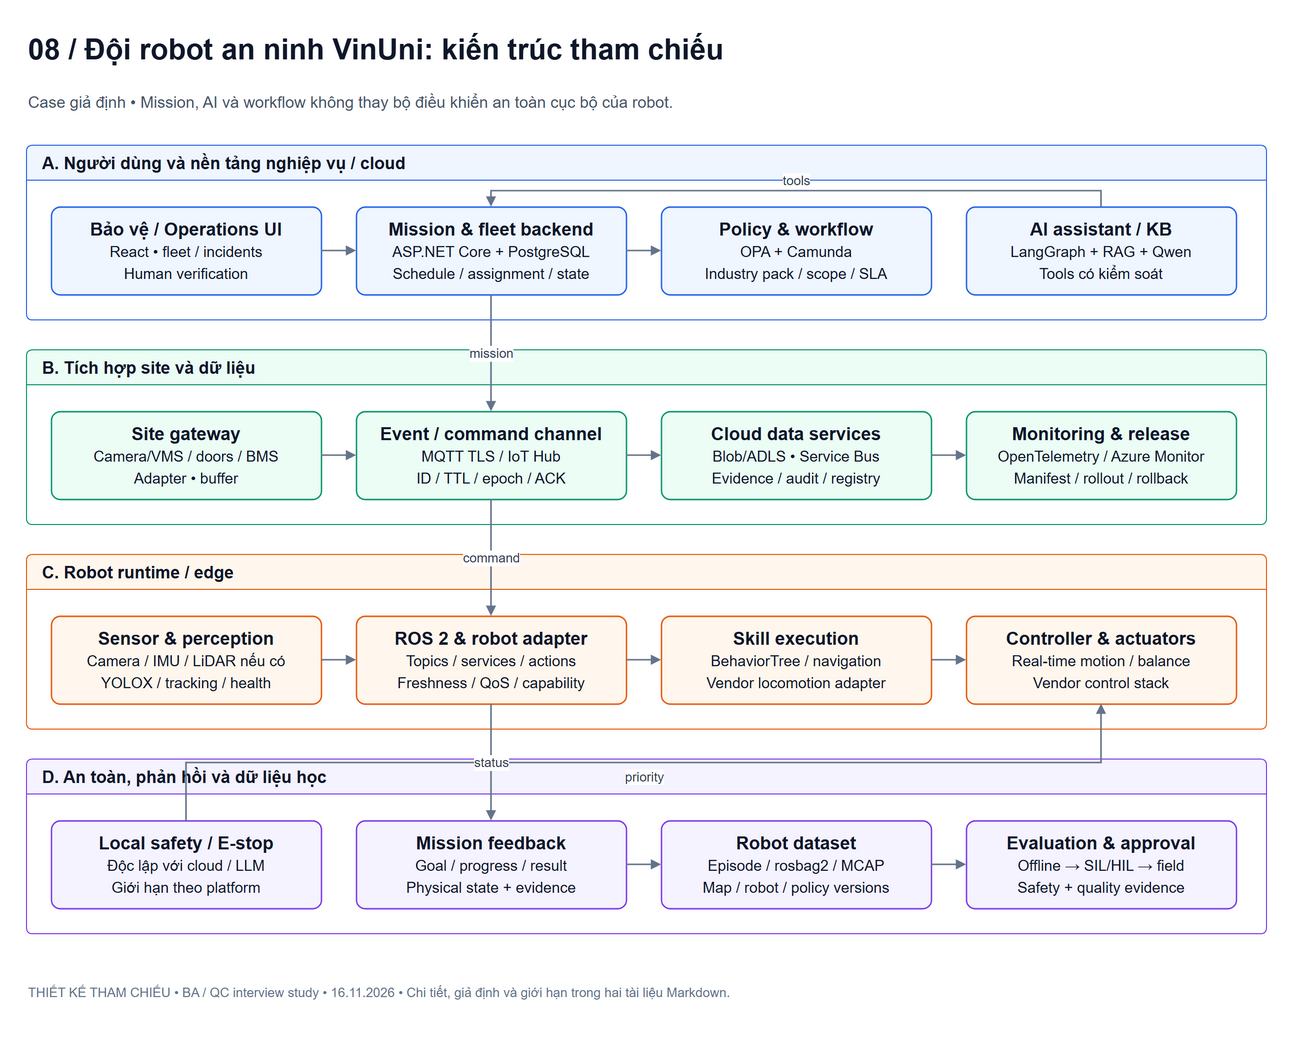

The diagram above was exported from draw.io. Its source (the exported page's mxGraphModel, read from the mxfile embedded in the PNG):
<mxGraphModel dx="1400" dy="1000" grid="1" gridSize="10" guides="1" tooltips="1" connect="1" arrows="1" fold="1" page="0" pageScale="1" pageWidth="1400" pageHeight="1100" math="0" shadow="0" background="#ffffff" adaptiveColors="none">
  <root>
    <mxCell id="0" />
    <mxCell id="1" parent="0" />
    <mxCell id="title" value="08 / Đội robot an ninh VinUni: kiến trúc tham chiếu" style="text;html=1;align=left;verticalAlign=middle;fontFamily=Arial;fontSize=29;fontStyle=1;fontColor=#0f172a;" vertex="1" parent="1">
      <mxGeometry as="geometry" x="20" y="10" width="1240" height="48" />
    </mxCell>
    <mxCell id="subtitle" value="Case giả định • Mission, AI và workflow không thay bộ điều khiển an toàn cục bộ của robot." style="text;html=1;align=left;verticalAlign=middle;fontFamily=Arial;fontSize=16;fontColor=#475569;whiteSpace=wrap;" vertex="1" parent="1">
      <mxGeometry as="geometry" x="20" y="66" width="1240" height="42" />
    </mxCell>
    <mxCell id="lane0" value="A. Người dùng và nền tảng nghiệp vụ / cloud" style="swimlane;startSize=35;html=1;horizontal=1;rounded=1;arcSize=6;fontFamily=Arial;fontSize=17;fontStyle=1;align=left;spacingLeft=14;fillColor=#eff6ff;swimlaneFillColor=#ffffff;strokeColor=#2563eb;fontColor=#0f172a;" vertex="1" parent="1">
      <mxGeometry as="geometry" x="20" y="130" width="1240" height="175" />
    </mxCell>
    <mxCell id="ops" value="&lt;b&gt;Bảo vệ / Operations UI&lt;/b&gt;&lt;br&gt;&lt;font style=&quot;font-size:15px&quot;&gt;React • fleet / incidents&lt;br&gt;Human verification&lt;/font&gt;" style="rounded=1;arcSize=10;whiteSpace=wrap;html=1;fontFamily=Arial;fontSize=18;fontColor=#0f172a;fillColor=#eff6ff;strokeColor=#2563eb;strokeWidth=1.4;spacing=10;align=center;verticalAlign=middle;" vertex="1" parent="lane0">
      <mxGeometry as="geometry" x="25" y="62" width="270" height="88" />
    </mxCell>
    <mxCell id="mission" value="&lt;b&gt;Mission &amp; fleet backend&lt;/b&gt;&lt;br&gt;&lt;font style=&quot;font-size:15px&quot;&gt;ASP.NET Core + PostgreSQL&lt;br&gt;Schedule / assignment / state&lt;/font&gt;" style="rounded=1;arcSize=10;whiteSpace=wrap;html=1;fontFamily=Arial;fontSize=18;fontColor=#0f172a;fillColor=#eff6ff;strokeColor=#2563eb;strokeWidth=1.4;spacing=10;align=center;verticalAlign=middle;" vertex="1" parent="lane0">
      <mxGeometry as="geometry" x="330" y="62" width="270" height="88" />
    </mxCell>
    <mxCell id="workflow" value="&lt;b&gt;Policy &amp; workflow&lt;/b&gt;&lt;br&gt;&lt;font style=&quot;font-size:15px&quot;&gt;OPA + Camunda&lt;br&gt;Industry pack / scope / SLA&lt;/font&gt;" style="rounded=1;arcSize=10;whiteSpace=wrap;html=1;fontFamily=Arial;fontSize=18;fontColor=#0f172a;fillColor=#eff6ff;strokeColor=#2563eb;strokeWidth=1.4;spacing=10;align=center;verticalAlign=middle;" vertex="1" parent="lane0">
      <mxGeometry as="geometry" x="635" y="62" width="270" height="88" />
    </mxCell>
    <mxCell id="assistant" value="&lt;b&gt;AI assistant / KB&lt;/b&gt;&lt;br&gt;&lt;font style=&quot;font-size:15px&quot;&gt;LangGraph + RAG + Qwen&lt;br&gt;Tools có kiểm soát&lt;/font&gt;" style="rounded=1;arcSize=10;whiteSpace=wrap;html=1;fontFamily=Arial;fontSize=18;fontColor=#0f172a;fillColor=#eff6ff;strokeColor=#2563eb;strokeWidth=1.4;spacing=10;align=center;verticalAlign=middle;" vertex="1" parent="lane0">
      <mxGeometry as="geometry" x="940" y="62" width="270" height="88" />
    </mxCell>
    <mxCell id="lane1" value="B. Tích hợp site và dữ liệu" style="swimlane;startSize=35;html=1;horizontal=1;rounded=1;arcSize=6;fontFamily=Arial;fontSize=17;fontStyle=1;align=left;spacingLeft=14;fillColor=#ecfdf5;swimlaneFillColor=#ffffff;strokeColor=#059669;fontColor=#0f172a;" vertex="1" parent="1">
      <mxGeometry as="geometry" x="20" y="335" width="1240" height="175" />
    </mxCell>
    <mxCell id="site" value="&lt;b&gt;Site gateway&lt;/b&gt;&lt;br&gt;&lt;font style=&quot;font-size:15px&quot;&gt;Camera/VMS / doors / BMS&lt;br&gt;Adapter • buffer&lt;/font&gt;" style="rounded=1;arcSize=10;whiteSpace=wrap;html=1;fontFamily=Arial;fontSize=18;fontColor=#0f172a;fillColor=#ecfdf5;strokeColor=#059669;strokeWidth=1.4;spacing=10;align=center;verticalAlign=middle;" vertex="1" parent="lane1">
      <mxGeometry as="geometry" x="25" y="62" width="270" height="88" />
    </mxCell>
    <mxCell id="bus" value="&lt;b&gt;Event / command channel&lt;/b&gt;&lt;br&gt;&lt;font style=&quot;font-size:15px&quot;&gt;MQTT TLS / IoT Hub&lt;br&gt;ID / TTL / epoch / ACK&lt;/font&gt;" style="rounded=1;arcSize=10;whiteSpace=wrap;html=1;fontFamily=Arial;fontSize=18;fontColor=#0f172a;fillColor=#ecfdf5;strokeColor=#059669;strokeWidth=1.4;spacing=10;align=center;verticalAlign=middle;" vertex="1" parent="lane1">
      <mxGeometry as="geometry" x="330" y="62" width="270" height="88" />
    </mxCell>
    <mxCell id="cloud" value="&lt;b&gt;Cloud data services&lt;/b&gt;&lt;br&gt;&lt;font style=&quot;font-size:15px&quot;&gt;Blob/ADLS • Service Bus&lt;br&gt;Evidence / audit / registry&lt;/font&gt;" style="rounded=1;arcSize=10;whiteSpace=wrap;html=1;fontFamily=Arial;fontSize=18;fontColor=#0f172a;fillColor=#ecfdf5;strokeColor=#059669;strokeWidth=1.4;spacing=10;align=center;verticalAlign=middle;" vertex="1" parent="lane1">
      <mxGeometry as="geometry" x="635" y="62" width="270" height="88" />
    </mxCell>
    <mxCell id="observ" value="&lt;b&gt;Monitoring &amp; release&lt;/b&gt;&lt;br&gt;&lt;font style=&quot;font-size:15px&quot;&gt;OpenTelemetry / Azure Monitor&lt;br&gt;Manifest / rollout / rollback&lt;/font&gt;" style="rounded=1;arcSize=10;whiteSpace=wrap;html=1;fontFamily=Arial;fontSize=18;fontColor=#0f172a;fillColor=#ecfdf5;strokeColor=#059669;strokeWidth=1.4;spacing=10;align=center;verticalAlign=middle;" vertex="1" parent="lane1">
      <mxGeometry as="geometry" x="940" y="62" width="270" height="88" />
    </mxCell>
    <mxCell id="lane2" value="C. Robot runtime / edge" style="swimlane;startSize=35;html=1;horizontal=1;rounded=1;arcSize=6;fontFamily=Arial;fontSize=17;fontStyle=1;align=left;spacingLeft=14;fillColor=#fff7ed;swimlaneFillColor=#ffffff;strokeColor=#ea580c;fontColor=#0f172a;" vertex="1" parent="1">
      <mxGeometry as="geometry" x="20" y="540" width="1240" height="175" />
    </mxCell>
    <mxCell id="sensor" value="&lt;b&gt;Sensor &amp; perception&lt;/b&gt;&lt;br&gt;&lt;font style=&quot;font-size:15px&quot;&gt;Camera / IMU / LiDAR nếu có&lt;br&gt;YOLOX / tracking / health&lt;/font&gt;" style="rounded=1;arcSize=10;whiteSpace=wrap;html=1;fontFamily=Arial;fontSize=18;fontColor=#0f172a;fillColor=#fff7ed;strokeColor=#ea580c;strokeWidth=1.4;spacing=10;align=center;verticalAlign=middle;" vertex="1" parent="lane2">
      <mxGeometry as="geometry" x="25" y="62" width="270" height="88" />
    </mxCell>
    <mxCell id="ros" value="&lt;b&gt;ROS 2 &amp; robot adapter&lt;/b&gt;&lt;br&gt;&lt;font style=&quot;font-size:15px&quot;&gt;Topics / services / actions&lt;br&gt;Freshness / QoS / capability&lt;/font&gt;" style="rounded=1;arcSize=10;whiteSpace=wrap;html=1;fontFamily=Arial;fontSize=18;fontColor=#0f172a;fillColor=#fff7ed;strokeColor=#ea580c;strokeWidth=1.4;spacing=10;align=center;verticalAlign=middle;" vertex="1" parent="lane2">
      <mxGeometry as="geometry" x="330" y="62" width="270" height="88" />
    </mxCell>
    <mxCell id="skill" value="&lt;b&gt;Skill execution&lt;/b&gt;&lt;br&gt;&lt;font style=&quot;font-size:15px&quot;&gt;BehaviorTree / navigation&lt;br&gt;Vendor locomotion adapter&lt;/font&gt;" style="rounded=1;arcSize=10;whiteSpace=wrap;html=1;fontFamily=Arial;fontSize=18;fontColor=#0f172a;fillColor=#fff7ed;strokeColor=#ea580c;strokeWidth=1.4;spacing=10;align=center;verticalAlign=middle;" vertex="1" parent="lane2">
      <mxGeometry as="geometry" x="635" y="62" width="270" height="88" />
    </mxCell>
    <mxCell id="control" value="&lt;b&gt;Controller &amp; actuators&lt;/b&gt;&lt;br&gt;&lt;font style=&quot;font-size:15px&quot;&gt;Real-time motion / balance&lt;br&gt;Vendor control stack&lt;/font&gt;" style="rounded=1;arcSize=10;whiteSpace=wrap;html=1;fontFamily=Arial;fontSize=18;fontColor=#0f172a;fillColor=#fff7ed;strokeColor=#ea580c;strokeWidth=1.4;spacing=10;align=center;verticalAlign=middle;" vertex="1" parent="lane2">
      <mxGeometry as="geometry" x="940" y="62" width="270" height="88" />
    </mxCell>
    <mxCell id="lane3" value="D. An toàn, phản hồi và dữ liệu học" style="swimlane;startSize=35;html=1;horizontal=1;rounded=1;arcSize=6;fontFamily=Arial;fontSize=17;fontStyle=1;align=left;spacingLeft=14;fillColor=#f5f3ff;swimlaneFillColor=#ffffff;strokeColor=#7c3aed;fontColor=#0f172a;" vertex="1" parent="1">
      <mxGeometry as="geometry" x="20" y="745" width="1240" height="175" />
    </mxCell>
    <mxCell id="safety" value="&lt;b&gt;Local safety / E-stop&lt;/b&gt;&lt;br&gt;&lt;font style=&quot;font-size:15px&quot;&gt;Độc lập với cloud / LLM&lt;br&gt;Giới hạn theo platform&lt;/font&gt;" style="rounded=1;arcSize=10;whiteSpace=wrap;html=1;fontFamily=Arial;fontSize=18;fontColor=#0f172a;fillColor=#f5f3ff;strokeColor=#7c3aed;strokeWidth=1.4;spacing=10;align=center;verticalAlign=middle;" vertex="1" parent="lane3">
      <mxGeometry as="geometry" x="25" y="62" width="270" height="88" />
    </mxCell>
    <mxCell id="feedback" value="&lt;b&gt;Mission feedback&lt;/b&gt;&lt;br&gt;&lt;font style=&quot;font-size:15px&quot;&gt;Goal / progress / result&lt;br&gt;Physical state + evidence&lt;/font&gt;" style="rounded=1;arcSize=10;whiteSpace=wrap;html=1;fontFamily=Arial;fontSize=18;fontColor=#0f172a;fillColor=#f5f3ff;strokeColor=#7c3aed;strokeWidth=1.4;spacing=10;align=center;verticalAlign=middle;" vertex="1" parent="lane3">
      <mxGeometry as="geometry" x="330" y="62" width="270" height="88" />
    </mxCell>
    <mxCell id="data" value="&lt;b&gt;Robot dataset&lt;/b&gt;&lt;br&gt;&lt;font style=&quot;font-size:15px&quot;&gt;Episode / rosbag2 / MCAP&lt;br&gt;Map / robot / policy versions&lt;/font&gt;" style="rounded=1;arcSize=10;whiteSpace=wrap;html=1;fontFamily=Arial;fontSize=18;fontColor=#0f172a;fillColor=#f5f3ff;strokeColor=#7c3aed;strokeWidth=1.4;spacing=10;align=center;verticalAlign=middle;" vertex="1" parent="lane3">
      <mxGeometry as="geometry" x="635" y="62" width="270" height="88" />
    </mxCell>
    <mxCell id="eval" value="&lt;b&gt;Evaluation &amp; approval&lt;/b&gt;&lt;br&gt;&lt;font style=&quot;font-size:15px&quot;&gt;Offline → SIL/HIL → field&lt;br&gt;Safety + quality evidence&lt;/font&gt;" style="rounded=1;arcSize=10;whiteSpace=wrap;html=1;fontFamily=Arial;fontSize=18;fontColor=#0f172a;fillColor=#f5f3ff;strokeColor=#7c3aed;strokeWidth=1.4;spacing=10;align=center;verticalAlign=middle;" vertex="1" parent="lane3">
      <mxGeometry as="geometry" x="940" y="62" width="270" height="88" />
    </mxCell>
    <mxCell id="e0" value="" style="endArrow=block;endFill=1;strokeWidth=1.6;strokeColor=#64748b;fontFamily=Arial;fontSize=13;fontColor=#334155;labelBackgroundColor=#ffffff;jettySize=auto;edgeStyle=orthogonalEdgeStyle;rounded=0;orthogonalLoop=1;html=1;" edge="1" source="ops" target="mission" parent="lane0">
      <mxGeometry as="geometry" relative="1" />
    </mxCell>
    <mxCell id="e1" value="" style="endArrow=block;endFill=1;strokeWidth=1.6;strokeColor=#64748b;fontFamily=Arial;fontSize=13;fontColor=#334155;labelBackgroundColor=#ffffff;jettySize=auto;edgeStyle=orthogonalEdgeStyle;rounded=0;orthogonalLoop=1;html=1;" edge="1" source="mission" target="workflow" parent="lane0">
      <mxGeometry as="geometry" relative="1" />
    </mxCell>
    <mxCell id="e3" value="" style="endArrow=block;endFill=1;strokeWidth=1.6;strokeColor=#64748b;fontFamily=Arial;fontSize=13;fontColor=#334155;labelBackgroundColor=#ffffff;jettySize=auto;edgeStyle=orthogonalEdgeStyle;rounded=0;orthogonalLoop=1;html=1;" edge="1" source="site" target="bus" parent="lane1">
      <mxGeometry as="geometry" relative="1" />
    </mxCell>
    <mxCell id="e4" value="" style="endArrow=block;endFill=1;strokeWidth=1.6;strokeColor=#64748b;fontFamily=Arial;fontSize=13;fontColor=#334155;labelBackgroundColor=#ffffff;jettySize=auto;edgeStyle=orthogonalEdgeStyle;rounded=0;orthogonalLoop=1;html=1;" edge="1" source="bus" target="cloud" parent="lane1">
      <mxGeometry as="geometry" relative="1" />
    </mxCell>
    <mxCell id="e5" value="" style="endArrow=block;endFill=1;strokeWidth=1.6;strokeColor=#64748b;fontFamily=Arial;fontSize=13;fontColor=#334155;labelBackgroundColor=#ffffff;jettySize=auto;edgeStyle=orthogonalEdgeStyle;rounded=0;orthogonalLoop=1;html=1;" edge="1" source="cloud" target="observ" parent="lane1">
      <mxGeometry as="geometry" relative="1" />
    </mxCell>
    <mxCell id="e6" value="mission" style="endArrow=block;endFill=1;strokeWidth=1.6;strokeColor=#64748b;fontFamily=Arial;fontSize=13;fontColor=#334155;labelBackgroundColor=#ffffff;labelPlacement=auto;jettySize=auto;edgeStyle=orthogonalEdgeStyle;rounded=0;orthogonalLoop=1;html=1;" edge="1" source="mission" target="bus" parent="1">
      <mxGeometry as="geometry" relative="1" />
    </mxCell>
    <mxCell id="e7" value="command" style="endArrow=block;endFill=1;strokeWidth=1.6;strokeColor=#64748b;fontFamily=Arial;fontSize=13;fontColor=#334155;labelBackgroundColor=#ffffff;labelPlacement=auto;jettySize=auto;edgeStyle=orthogonalEdgeStyle;rounded=0;orthogonalLoop=1;html=1;" edge="1" source="bus" target="ros" parent="1">
      <mxGeometry as="geometry" relative="1" />
    </mxCell>
    <mxCell id="e8" value="" style="endArrow=block;endFill=1;strokeWidth=1.6;strokeColor=#64748b;fontFamily=Arial;fontSize=13;fontColor=#334155;labelBackgroundColor=#ffffff;jettySize=auto;edgeStyle=orthogonalEdgeStyle;rounded=0;orthogonalLoop=1;html=1;" edge="1" source="sensor" target="ros" parent="lane2">
      <mxGeometry as="geometry" relative="1" />
    </mxCell>
    <mxCell id="e9" value="" style="endArrow=block;endFill=1;strokeWidth=1.6;strokeColor=#64748b;fontFamily=Arial;fontSize=13;fontColor=#334155;labelBackgroundColor=#ffffff;jettySize=auto;edgeStyle=orthogonalEdgeStyle;rounded=0;orthogonalLoop=1;html=1;" edge="1" source="ros" target="skill" parent="lane2">
      <mxGeometry as="geometry" relative="1" />
    </mxCell>
    <mxCell id="e10" value="" style="endArrow=block;endFill=1;strokeWidth=1.6;strokeColor=#64748b;fontFamily=Arial;fontSize=13;fontColor=#334155;labelBackgroundColor=#ffffff;jettySize=auto;edgeStyle=orthogonalEdgeStyle;rounded=0;orthogonalLoop=1;html=1;" edge="1" source="skill" target="control" parent="lane2">
      <mxGeometry as="geometry" relative="1" />
    </mxCell>
    <mxCell id="e11" value="priority" style="endArrow=block;endFill=1;strokeWidth=1.6;strokeColor=#64748b;fontFamily=Arial;fontSize=13;fontColor=#334155;labelBackgroundColor=#ffffff;labelPlacement=auto;jettySize=auto;edgeStyle=orthogonalEdgeStyle;rounded=0;orthogonalLoop=1;html=1;" edge="1" source="safety" target="control" parent="1">
      <mxGeometry relative="1" as="geometry">
        <Array as="points">
          <mxPoint x="180" y="749" />
          <mxPoint x="1095" y="749" />
        </Array>
      </mxGeometry>
    </mxCell>
    <mxCell id="e12" value="status" style="endArrow=block;endFill=1;strokeWidth=1.6;strokeColor=#64748b;fontFamily=Arial;fontSize=13;fontColor=#334155;labelBackgroundColor=#ffffff;labelPlacement=auto;jettySize=auto;edgeStyle=orthogonalEdgeStyle;rounded=0;orthogonalLoop=1;html=1;" edge="1" source="ros" target="feedback" parent="1">
      <mxGeometry as="geometry" relative="1" />
    </mxCell>
    <mxCell id="e13" value="" style="endArrow=block;endFill=1;strokeWidth=1.6;strokeColor=#64748b;fontFamily=Arial;fontSize=13;fontColor=#334155;labelBackgroundColor=#ffffff;jettySize=auto;edgeStyle=orthogonalEdgeStyle;rounded=0;orthogonalLoop=1;html=1;" edge="1" source="feedback" target="data" parent="lane3">
      <mxGeometry as="geometry" relative="1" />
    </mxCell>
    <mxCell id="e14" value="" style="endArrow=block;endFill=1;strokeWidth=1.6;strokeColor=#64748b;fontFamily=Arial;fontSize=13;fontColor=#334155;labelBackgroundColor=#ffffff;jettySize=auto;edgeStyle=orthogonalEdgeStyle;rounded=0;orthogonalLoop=1;html=1;" edge="1" source="data" target="eval" parent="lane3">
      <mxGeometry as="geometry" relative="1" />
    </mxCell>
    <mxCell id="footer" value="THIẾT KẾ THAM CHIẾU • BA / QC interview study • 16.11.2026 • Chi tiết, giả định và giới hạn trong hai tài liệu Markdown." style="text;html=1;align=left;fontFamily=Arial;fontSize=13;fontColor=#64748b;" vertex="1" parent="1">
      <mxGeometry as="geometry" x="20" y="965" width="1240" height="36" />
    </mxCell>
    <mxCell id="fixedge0" value="tools" style="endArrow=block;endFill=1;strokeWidth=1.6;strokeColor=#64748b;fontFamily=Arial;fontSize=13;fontColor=#334155;labelBackgroundColor=#ffffff;verticalAlign=bottom;labelPlacement=auto;edgeStyle=orthogonalEdgeStyle;rounded=0;orthogonalLoop=1;jettySize=auto;html=1;" edge="1" source="assistant" target="mission" parent="lane0">
      <mxGeometry relative="1" as="geometry">
        <Array as="points">
          <mxPoint x="1075" y="46" />
          <mxPoint x="465" y="46" />
        </Array>
      </mxGeometry>
    </mxCell>
  </root>
</mxGraphModel>